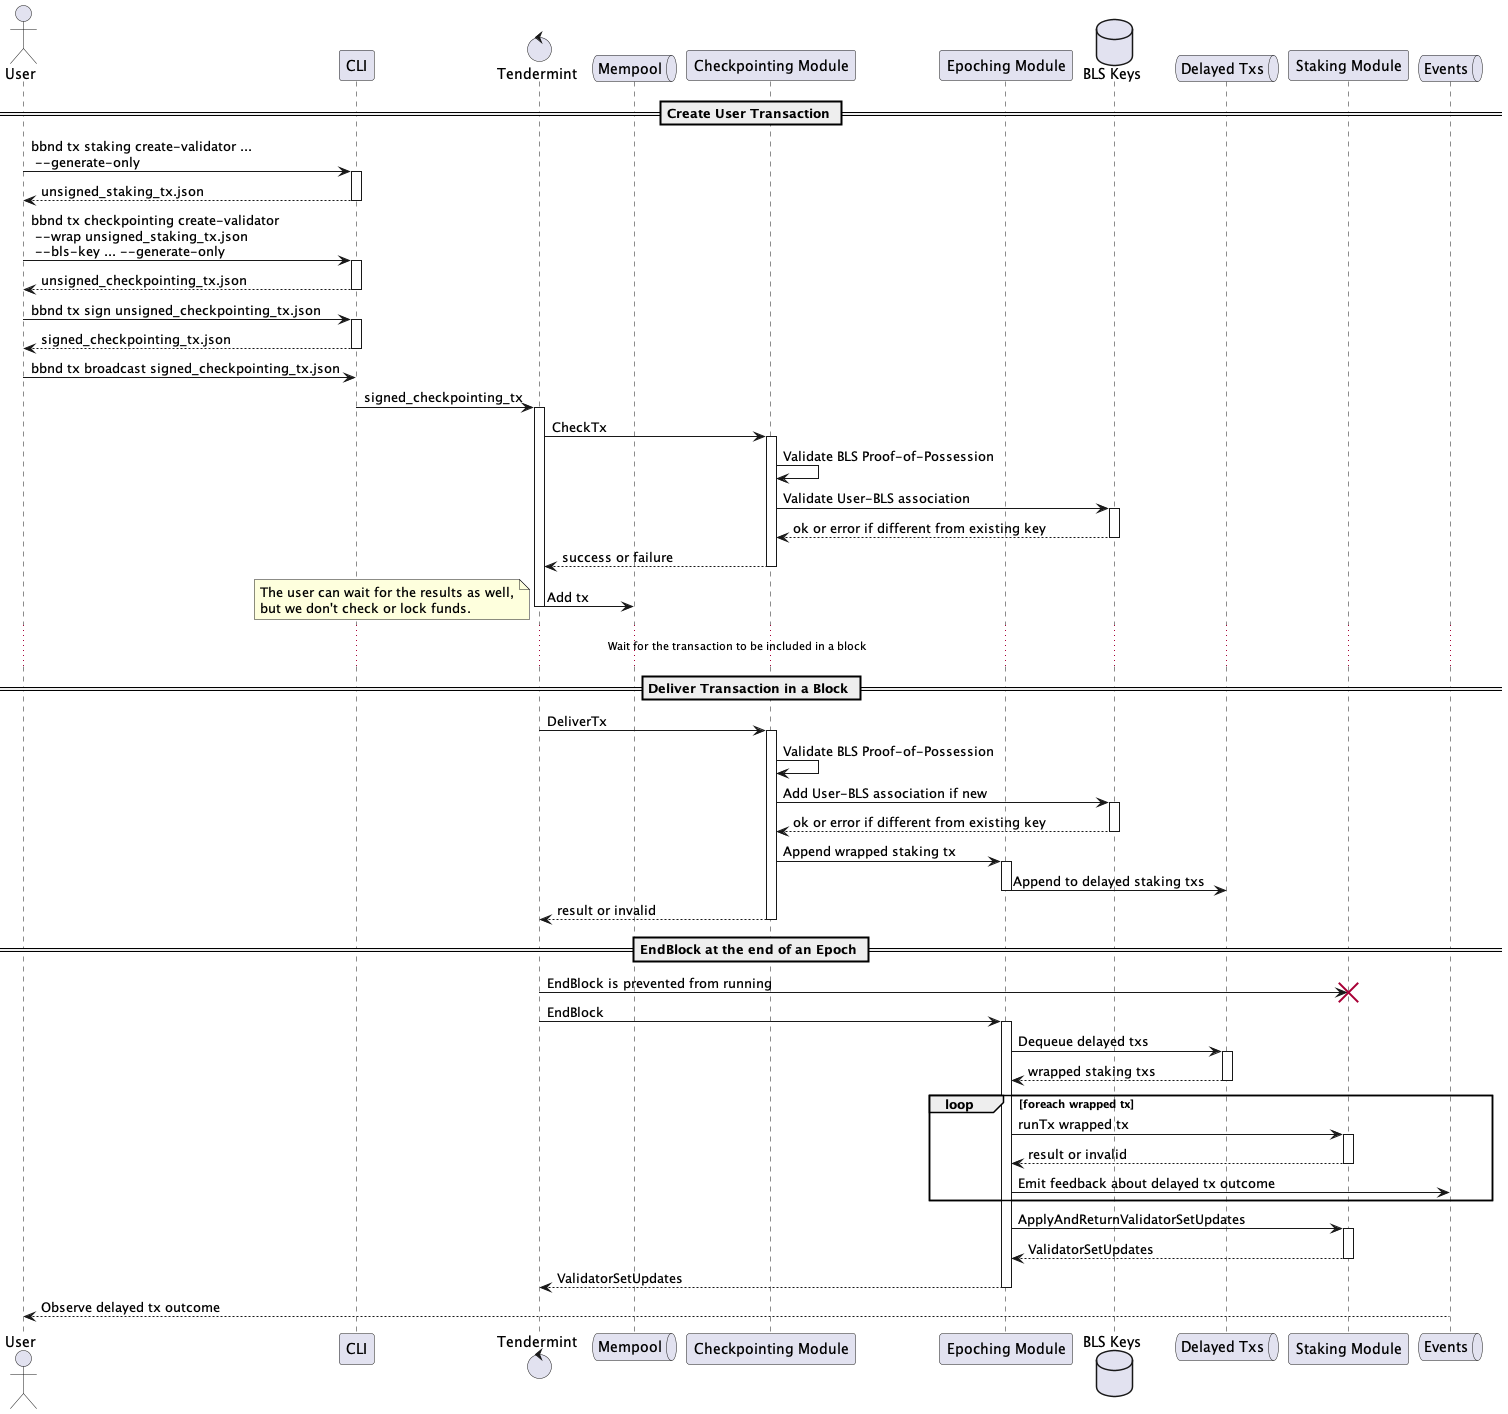

The diagram above was rendered by PlantUML. Its source (embedded in the PNG):
@startuml Validator Registration
actor       User
participant CLI
control     Tendermint
queue       Mempool
participant "Checkpointing Module" as checkpointing
participant "Epoching Module" as epoching
database    "BLS Keys"        as blskeys
queue       "Delayed Txs"     as delayedtxs
participant "Staking Module"  as staking
queue       Events

== Create User Transaction ==

User -> CLI ++ : bbnd tx staking create-validator ... \n --generate-only
return unsigned_staking_tx.json
User -> CLI ++ : bbnd tx checkpointing create-validator \n ~--wrap unsigned_staking_tx.json \n ~--bls-key ... --generate-only
return unsigned_checkpointing_tx.json
User -> CLI ++ : bbnd tx sign unsigned_checkpointing_tx.json
return signed_checkpointing_tx.json
User -> CLI : bbnd tx broadcast signed_checkpointing_tx.json

CLI -> Tendermint ++ : signed_checkpointing_tx
Tendermint -> checkpointing ++ : CheckTx
checkpointing -> checkpointing : Validate BLS Proof-of-Possession
checkpointing -> blskeys ++ : Validate User-BLS association
return ok or error if different from existing key
return success or failure
Tendermint -> Mempool : Add tx
deactivate Tendermint
note left
  The user can wait for the results as well,
  but we don't check or lock funds.
end note

... Wait for the transaction to be included in a block ...

== Deliver Transaction in a Block ==

Tendermint -> checkpointing ++ : DeliverTx
checkpointing -> checkpointing : Validate BLS Proof-of-Possession
checkpointing -> blskeys ++ : Add User-BLS association if new
return ok or error if different from existing key
checkpointing -> epoching ++ : Append wrapped staking tx
epoching -> delayedtxs -- : Append to delayed staking txs

return result or invalid

== EndBlock at the end of an Epoch ==

Tendermint -> staking !! : EndBlock is prevented from running
Tendermint -> epoching ++ : EndBlock
epoching -> delayedtxs ++ : Dequeue delayed txs
return wrapped staking txs
loop foreach wrapped tx
  epoching -> staking ++ : runTx wrapped tx
  return result or invalid
  epoching -> Events : Emit feedback about delayed tx outcome
end
epoching -> staking ++ : ApplyAndReturnValidatorSetUpdates
return ValidatorSetUpdates
return ValidatorSetUpdates

Events --> User : Observe delayed tx outcome

@enduml